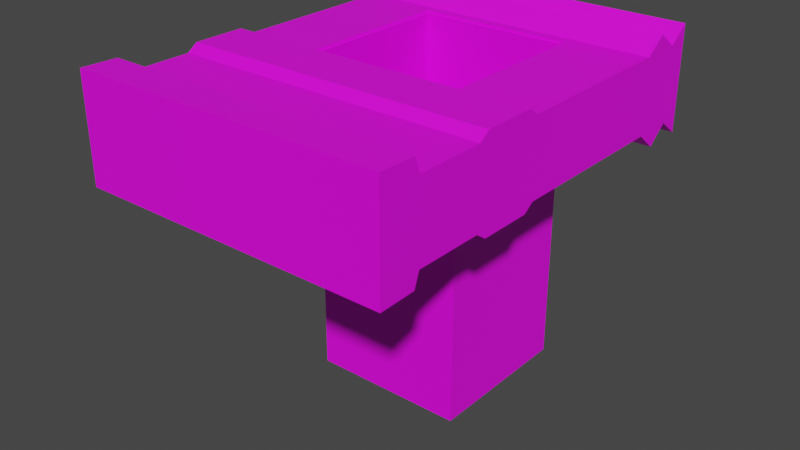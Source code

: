 # Source: Wentylator_Mesh.blend  (saved by Blender 2.82.7; exported with 4.5.12 LTS)
import bpy
from mathutils import Matrix  # noqa: F401  (used for matrix-valued properties, if any)

bpy.ops.wm.read_factory_settings(use_empty=True)
scene = bpy.context.scene
scene.name = 'Scene'

# ---- collections
col_collection = bpy.data.collections.new('Collection'); scene.collection.children.link(col_collection)

# ---- images (referenced by path relative to the original .blend; pixels are not part of the script)
import os
ASSET_DIR = os.environ.get("B2B_ASSET_DIR", "")  # directory of the original .blend (textures are referenced by path, not embedded)
HERE = os.path.dirname(os.path.abspath(__file__))  # packed textures are extracted next to this script under _unpacked/

def load_image(name, relpath, width, height, colorspace="sRGB"):
    """Load a texture the original file referenced (path relative to the .blend, or extracted next to this script)."""
    p = next((c for c in (os.path.join(HERE, relpath), os.path.join(ASSET_DIR, relpath)) if relpath and os.path.exists(c)), "")
    if p:
        img = bpy.data.images.load(p, check_existing=True)
        img.name = name
    else:  # same state as the original file: an image datablock whose file is absent (Cycles renders it pink)
        img = bpy.data.images.new(name, width, height)
        img.source = "FILE"
        img.filepath = "//" + (relpath or name)
    img.colorspace_settings.name = colorspace
    return img
img_wentylacja_tex = load_image('Wentylacja_Tex', 'Wentylacja_Tex.png', 1024, 1024, 'sRGB')
img_wallb_tex = load_image('WallB_tex', 'WallB_tex.png', 1024, 1024, 'sRGB')

# ---- materials (node trees are filled in below, after node groups)
mat_material_001 = bpy.data.materials.new('Material.001')
mat_material_001.use_transparent_shadow = False
mat_material = bpy.data.materials.new('Material')
mat_material.use_transparent_shadow = False

# ---- material node trees
mat_material_001.use_nodes = True; mat_material_001.node_tree.nodes.clear()
_N = mat_material_001.node_tree.nodes; _L = mat_material_001.node_tree.links
n0 = _N.new('ShaderNodeOutputMaterial'); n0.name = 'Material Output'; n0.location = (300, 300)
n1 = _N.new('ShaderNodeBsdfPrincipled'); n1.name = 'Principled BSDF'; n1.location = (10, 300)
n1.distribution = 'GGX'
n1.subsurface_method = 'BURLEY'
n1.inputs[3].default_value = 1.45
n1.inputs[27].default_value = (0.0, 0.0, 0.0, 1.0)
n1.inputs[28].default_value = 1.0
n2 = _N.new('ShaderNodeTexImage'); n2.name = 'Image Texture'; n2.location = (-280, 280)
n2.image = img_wentylacja_tex
_L.new(n1.outputs[0], n0.inputs[0])
_L.new(n2.outputs[0], n1.inputs[0])
n0.is_active_output = True
mat_material.use_nodes = True; mat_material.node_tree.nodes.clear()
_N = mat_material.node_tree.nodes; _L = mat_material.node_tree.links
n0 = _N.new('ShaderNodeOutputMaterial'); n0.name = 'Material Output'; n0.location = (300, 300)
n1 = _N.new('ShaderNodeBsdfPrincipled'); n1.name = 'Principled BSDF'; n1.location = (10, 300)
n1.distribution = 'GGX'
n1.subsurface_method = 'BURLEY'
n1.inputs[3].default_value = 1.45
n1.inputs[27].default_value = (0.0, 0.0, 0.0, 1.0)
n1.inputs[28].default_value = 1.0
n2 = _N.new('ShaderNodeTexImage'); n2.name = 'Image Texture'; n2.location = (-280, 280)
n2.image = img_wallb_tex
n2.interpolation = 'Closest'
_L.new(n1.outputs[0], n0.inputs[0])
_L.new(n2.outputs[0], n1.inputs[0])
n0.is_active_output = True

# ---- world
world_world = bpy.data.worlds.new('World'); scene.world = world_world
world_world.use_nodes = True; world_world.node_tree.nodes.clear()
_N = world_world.node_tree.nodes; _L = world_world.node_tree.links
n0 = _N.new('ShaderNodeOutputWorld'); n0.name = 'World Output'; n0.location = (300, 300)
n1 = _N.new('ShaderNodeBackground'); n1.name = 'Background'; n1.location = (10, 300)
n1.inputs[0].default_value = (0.05088, 0.05088, 0.05088, 1.0)
_L.new(n1.outputs[0], n0.inputs[0])
n0.is_active_output = True
world_world.color = (0.05088, 0.05088, 0.05088)
world_world.use_sun_shadow = False
world_world.sun_shadow_jitter_overblur = 0.0

# ---- meshes
me_cube = bpy.data.meshes.new('Cube')
me_cube.from_pydata([(-2.247, 1.803, -0.1696), (-2.247, 3.303, -0.1696), (-0.7526, 1.803, -0.1696), (-0.7526, 3.303, -0.1696), (-2.247, 1.803, -3.274), (-2.247, 3.303, -3.274), (-0.7526, 1.803, -3.274), (-0.7526, 3.303, -3.274), (-2.223, 1.827, -0.1696), (-2.223, 3.279, -0.1696), (-0.7769, 3.279, -0.1696), (-0.7769, 1.827, -0.1696), (-2.223, 1.827, -3.274), (-2.223, 3.279, -3.274), (-0.7769, 3.279, -3.274), (-0.7769, 1.827, -3.274), (0.0, 2.335e-05, 7.547e-06), (0.0, 4.0, 7.608e-06), (-3.0, 2.335e-05, 8.019e-06), (-3.0, 4.0, 7.844e-06), (0.0, 2.33e-05, -1.0), (0.0, 4.0, -1.0), (-3.0, 2.33e-05, -1.0), (-3.0, 4.0, -1.0), (0.0, 1.05, -0.15), (0.0, 1.75, -0.15), (-3.0, 1.75, -0.15), (-3.0, 1.05, -0.15), (0.0, 1.05, -0.85), (0.0, 1.75, -0.85), (-3.0, 1.75, -0.85), (-3.0, 1.05, -0.85), (-3.0, 0.4, -0.15), (-3.0, 0.35, -0.009992), (-3.0, 0.4, -0.85), (-3.0, 0.35, -0.99), (0.0, 0.35, -0.009992), (0.0, 0.4, -0.15), (0.0, 0.35, -0.99), (0.0, 0.4, -0.85), (0.0, 3.4, -0.15), (0.0, 3.4, -0.85), (-3.0, 3.4, -0.15), (-3.0, 3.4, -0.85), (0.0, 3.6, 7.626e-06), (0.0, 3.8, -0.15), (0.0, 3.6, -1.01), (0.0, 3.8, -0.85), (-3.0, 3.8, -0.15), (-3.0, 3.6, 7.862e-06), (-3.0, 3.8, -0.85), (-3.0, 3.6, -1.01), (0.0, 1.15, -0.07999), (0.0, 1.65, -0.07999), (-3.0, 1.65, -0.07999), (-3.0, 1.15, -0.07999), (0.0, 1.15, -0.92), (0.0, 1.65, -0.92), (-3.0, 1.65, -0.92), (-3.0, 1.15, -0.92), (-0.7512, 2.335e-05, 7.547e-06), (-2.249, 2.335e-05, 7.783e-06), (-0.7512, 4.0, 7.608e-06), (-2.249, 4.0, 7.608e-06), (-0.7512, 2.33e-05, -1.0), (-2.249, 2.33e-05, -1.0), (-0.7512, 4.0, -1.0), (-2.249, 4.0, -1.0), (-0.7512, 1.05, -0.15), (-2.249, 1.05, -0.15), (-0.7512, 1.75, -0.15), (-2.249, 1.75, -0.15), (-2.249, 1.05, -0.85), (-0.7512, 1.05, -0.85), (-2.249, 1.75, -0.85), (-0.7512, 1.75, -0.85), (-2.249, 0.35, -0.99), (-0.7512, 0.35, -0.99), (-2.249, 0.4, -0.85), (-0.7512, 0.4, -0.85), (-0.7512, 0.35, -0.009992), (-2.249, 0.35, -0.009992), (-0.7512, 0.4, -0.15), (-2.249, 0.4, -0.15), (-0.7512, 3.4, -0.15), (-2.249, 3.4, -0.15), (-2.249, 3.4, -0.85), (-0.7512, 3.4, -0.85), (-0.7512, 3.6, 7.626e-06), (-2.249, 3.6, 7.862e-06), (-0.7512, 3.8, -0.15), (-2.249, 3.8, -0.15), (-2.249, 3.6, -1.01), (-0.7512, 3.6, -1.01), (-2.249, 3.8, -0.85), (-0.7512, 3.8, -0.85), (-2.249, 1.15, -0.92), (-0.7512, 1.15, -0.92), (-2.249, 1.65, -0.92), (-0.7512, 1.65, -0.92), (-0.7512, 1.15, -0.07999), (-2.249, 1.15, -0.07999), (-0.7512, 1.65, -0.07999), (-2.249, 1.65, -0.07999), (-3.0, 3.303, -0.15), (-3.0, 1.797, -0.15), (-3.0, 3.303, -0.85), (-3.0, 1.797, -0.85), (0.0, 1.797, -0.15), (0.0, 3.303, -0.15), (0.0, 1.797, -0.85), (0.0, 3.303, -0.85), (-0.7512, 1.797, -0.85), (-0.7512, 3.303, -0.85), (-2.249, 1.797, -0.85), (-2.249, 3.303, -0.85), (-2.249, 1.797, -0.15), (-2.249, 3.303, -0.15), (-0.7512, 1.797, -0.15), (-0.7512, 3.303, -0.15)], [], [(3, 1, 5, 7), (2, 3, 7, 6), (0, 2, 6, 4), (1, 0, 4, 5), (2, 0, 8, 11), (10, 11, 15, 14), (0, 1, 9, 8), (1, 3, 10, 9), (3, 2, 11, 10), (11, 8, 12, 15), (8, 9, 13, 12), (9, 10, 14, 13), (14, 7, 5, 13), (4, 12, 13, 5), (12, 4, 6, 15), (7, 14, 15, 6), (94, 50, 23, 67), (62, 17, 21, 66), (33, 35, 22, 18), (90, 45, 17, 62), (61, 18, 22, 65), (45, 47, 21, 17), (37, 39, 28, 24), (53, 57, 29, 25), (82, 37, 24, 68), (102, 53, 25, 70), (105, 107, 30, 26), (55, 59, 31, 27), (78, 34, 31, 72), (98, 58, 30, 74), (65, 22, 35, 76), (76, 35, 34, 78), (60, 16, 36, 80), (80, 36, 37, 82), (16, 20, 38, 36), (36, 38, 39, 37), (27, 31, 34, 32), (32, 34, 35, 33), (49, 51, 43, 42), (109, 111, 41, 40), (119, 109, 40, 84), (115, 106, 43, 86), (19, 23, 50, 48), (48, 50, 51, 49), (40, 41, 46, 44), (44, 46, 47, 45), (84, 40, 44, 88), (88, 44, 45, 90), (86, 43, 51, 92), (92, 51, 50, 94), (72, 31, 59, 96), (96, 59, 58, 98), (26, 30, 58, 54), (54, 58, 59, 55), (68, 24, 52, 100), (100, 52, 53, 102), (24, 28, 56, 52), (52, 56, 57, 53), (55, 101, 103, 54), (101, 100, 102, 103), (27, 69, 101, 55), (69, 68, 100, 101), (56, 97, 99, 57), (97, 96, 98, 99), (28, 73, 97, 56), (73, 72, 96, 97), (46, 93, 95, 47), (93, 92, 94, 95), (41, 87, 93, 46), (87, 86, 92, 93), (49, 89, 91, 48), (89, 88, 90, 91), (42, 85, 89, 49), (85, 84, 88, 89), (111, 113, 87, 41), (113, 115, 86, 87), (104, 117, 85, 42), (117, 119, 84, 85), (33, 81, 83, 32), (81, 80, 82, 83), (18, 61, 81, 33), (61, 60, 80, 81), (38, 77, 79, 39), (77, 76, 78, 79), (20, 64, 77, 38), (64, 65, 76, 77), (57, 99, 75, 29), (99, 98, 74, 75), (39, 79, 73, 28), (79, 78, 72, 73), (54, 103, 71, 26), (103, 102, 70, 71), (32, 83, 69, 27), (83, 82, 68, 69), (16, 60, 64, 20), (60, 61, 65, 64), (48, 91, 63, 19), (91, 90, 62, 63), (19, 63, 67, 23), (63, 62, 66, 67), (47, 95, 66, 21), (95, 94, 67, 66), (71, 70, 118, 116), (26, 71, 116, 105), (105, 116, 117, 104), (75, 74, 114, 112), (29, 75, 112, 110), (110, 112, 113, 111), (74, 30, 107, 114), (114, 107, 106, 115), (70, 25, 108, 118), (118, 108, 109, 119), (25, 29, 110, 108), (108, 110, 111, 109), (42, 43, 106, 104), (104, 106, 107, 105), (119, 117, 1, 3), (3, 2, 118, 119), (116, 118, 2, 0), (0, 1, 117, 116)])
me_cube.polygons.foreach_set('material_index', [0, 0, 0, 0, 0, 0, 0, 0, 0, 0, 0, 0, 0, 0, 0, 0, 1, 1, 1, 1, 1, 1, 1, 1, 1, 1, 1, 1, 1, 1, 1, 1, 1, 1, 1, 1, 1, 1, 1, 1, 1, 1, 1, 1, 1, 1, 1, 1, 1, 1, 1, 1, 1, 1, 1, 1, 1, 1, 1, 1, 1, 1, 1, 1, 1, 1, 1, 1, 1, 1, 1, 1, 1, 1, 1, 1, 1, 1, 1, 1, 1, 1, 1, 1, 1, 1, 1, 1, 1, 1, 1, 1, 1, 1, 1, 1, 1, 1, 1, 1, 1, 1, 1, 1, 1, 1, 1, 1, 1, 1, 1, 1, 1, 1, 1, 1, 0, 0, 0, 0])
_uv = me_cube.uv_layers.new(name='UVMap')
_uv.uv.foreach_set('vector', [0.2266, 0.4141, 0.4219, 0.4141, 0.4219, 0.7969, 0.2266, 0.7969, 0.1953, 0.7969, 0.007812, 0.7969, 0.007812, 0.4062, 0.1953, 0.4062, 0.4219, 0.7969, 0.2266, 0.7969, 0.2266, 0.4141, 0.4219, 0.4141, 0.1953, 0.7969, 0.007812, 0.7969, 0.007812, 0.4062, 0.1953, 0.4062, 0.1953, 0.3984, 0.007812, 0.3984, 0.007812, 0.3906, 0.1953, 0.3906, 0.1953, 0.3906, 0.007812, 0.3906, 0.007812, 0.007812, 0.1953, 0.007812, 0.1953, 0.3984, 0.007812, 0.3984, 0.007812, 0.3906, 0.1953, 0.3906, 0.007812, 0.007812, 0.1953, 0.007812, 0.1953, 0.007812, 0.007812, 0.007812, 0.1953, 0.3984, 0.007812, 0.3984, 0.007812, 0.3906, 0.1953, 0.3906, 0.1953, 0.3906, 0.007812, 0.3906, 0.007812, 0.007812, 0.1953, 0.007812, 0.1953, 0.3906, 0.007812, 0.3906, 0.007812, 0.007812, 0.1953, 0.007812, 0.007812, 0.007812, 0.1953, 0.007812, 0.1953, 0.3906, 0.007812, 0.3906, 0.1953, 0.3906, 0.1953, 0.3984, 0.007812, 0.3984, 0.007812, 0.3906, 0.1953, 0.007812, 0.1953, 0.007812, 0.007812, 0.007812, 0.007812, 0.007812, 0.007812, 0.007812, 0.007812, 0.007812, 0.1953, 0.007812, 0.1953, 0.007812, 0.1953, 0.007812, 0.1953, 0.007812, 0.007812, 0.007812, 0.007812, 0.007812, 0.3125, 0.6328, 0.4688, 0.6328, 0.4688, 0.6719, 0.3125, 0.6719, 0.3125, 0.6875, 0.4688, 0.6875, 0.4688, 0.8438, 0.3125, 0.8438, 0.6599, 0.05521, 0.5068, 0.05521, 0.5052, 0.0005258, 0.6615, 0.000526, 0.1562, 0.6328, 0.0, 0.6328, 0.0, 0.6719, 0.1562, 0.6719, 0.3125, 0.6875, 0.4688, 0.6875, 0.4688, 0.8438, 0.3125, 0.8438, 0.5271, 0.5943, 0.6365, 0.5943, 0.6599, 0.6255, 0.5037, 0.6255, 0.5271, 0.06303, 0.6365, 0.06303, 0.6365, 0.1646, 0.5271, 0.1646, 0.5162, 0.2583, 0.6474, 0.2583, 0.6365, 0.274, 0.5271, 0.274, 0.1562, 0.07812, 0.0, 0.07812, 0.0, 0.1797, 0.1562, 0.1797, 0.1562, 0.2734, 0.0, 0.2734, 0.0, 0.2969, 0.1562, 0.2969, 0.638, 0.3599, 0.5286, 0.3599, 0.5286, 0.274, 0.638, 0.274, 0.649, 0.1802, 0.5177, 0.1802, 0.5286, 0.1646, 0.638, 0.1646, 0.3125, 0.07812, 0.4688, 0.07812, 0.4688, 0.1797, 0.3125, 0.1797, 0.3125, 0.2734, 0.4688, 0.2734, 0.4688, 0.2969, 0.3125, 0.2969, 0.3125, 0.0, 0.4688, 0.0, 0.4688, 0.05469, 0.3125, 0.05469, 0.3125, 0.05469, 0.4688, 0.05469, 0.4688, 0.07812, 0.3125, 0.07812, 0.1562, 0.0, 0.0, 0.0, 0.0, 0.05469, 0.1562, 0.05469, 0.1562, 0.05469, 0.0, 0.05469, 0.0, 0.07812, 0.1562, 0.07812, 0.5037, 0.0005257, 0.6599, 0.0005261, 0.6584, 0.05521, 0.5052, 0.05521, 0.5052, 0.05521, 0.6584, 0.05521, 0.6365, 0.06303, 0.5271, 0.06303, 0.638, 0.1646, 0.5286, 0.1646, 0.5286, 0.06303, 0.638, 0.06303, 0.638, 0.06303, 0.5286, 0.06303, 0.5068, 0.05521, 0.6599, 0.05521, 0.6615, 0.563, 0.5037, 0.563, 0.5286, 0.5318, 0.638, 0.5318, 0.5271, 0.4458, 0.6365, 0.4458, 0.6365, 0.5318, 0.5271, 0.5318, 0.1562, 0.4688, 0.0, 0.4688, 0.0, 0.5547, 0.1562, 0.5547, 0.3125, 0.4688, 0.4687, 0.4688, 0.4688, 0.5547, 0.3125, 0.5547, 0.6615, 0.6255, 0.5052, 0.6255, 0.5286, 0.5943, 0.638, 0.5943, 0.638, 0.5943, 0.5286, 0.5943, 0.5037, 0.563, 0.6615, 0.563, 0.5271, 0.5318, 0.6365, 0.5318, 0.6615, 0.563, 0.5037, 0.563, 0.5037, 0.563, 0.6615, 0.563, 0.6365, 0.5943, 0.5271, 0.5943, 0.1562, 0.5547, 0.0, 0.5547, 0.0, 0.5938, 0.1562, 0.5938, 0.1562, 0.5938, 0.0, 0.5938, 0.0, 0.6328, 0.1562, 0.6328, 0.3125, 0.5547, 0.4688, 0.5547, 0.4688, 0.5938, 0.3125, 0.5937, 0.3125, 0.5937, 0.4688, 0.5938, 0.4688, 0.6328, 0.3125, 0.6328, 0.3125, 0.1797, 0.4688, 0.1797, 0.4688, 0.1953, 0.3125, 0.1953, 0.3125, 0.1953, 0.4688, 0.1953, 0.4688, 0.2734, 0.3125, 0.2734, 0.638, 0.274, 0.5286, 0.274, 0.5177, 0.2583, 0.649, 0.2583, 0.649, 0.2583, 0.5177, 0.2583, 0.5177, 0.1802, 0.649, 0.1802, 0.1562, 0.1797, 0.0, 0.1797, 0.0, 0.1953, 0.1562, 0.1953, 0.1562, 0.1953, 0.0, 0.1953, 0.0, 0.2734, 0.1562, 0.2734, 0.5271, 0.1646, 0.6365, 0.1646, 0.6474, 0.1802, 0.5162, 0.1802, 0.5162, 0.1802, 0.6474, 0.1802, 0.6474, 0.2583, 0.5162, 0.2583, 0.4688, 0.1953, 0.3125, 0.1953, 0.3125, 0.2734, 0.4688, 0.2734, 0.3125, 0.1953, 0.1562, 0.1953, 0.1562, 0.2734, 0.3125, 0.2734, 0.4688, 0.1797, 0.3125, 0.1797, 0.3125, 0.1953, 0.4688, 0.1953, 0.3125, 0.1797, 0.1562, 0.1797, 0.1562, 0.1953, 0.3125, 0.1953, 0.0, 0.1953, 0.1562, 0.1953, 0.1562, 0.2734, 0.0, 0.2734, 0.1562, 0.1953, 0.3125, 0.1953, 0.3125, 0.2734, 0.1562, 0.2734, 0.0, 0.1797, 0.1562, 0.1797, 0.1562, 0.1953, 0.0, 0.1953, 0.1562, 0.1797, 0.3125, 0.1797, 0.3125, 0.1953, 0.1562, 0.1953, 0.0, 0.5938, 0.1562, 0.5938, 0.1562, 0.6328, 0.0, 0.6328, 0.1562, 0.5938, 0.3125, 0.5937, 0.3125, 0.6328, 0.1562, 0.6328, 0.0, 0.5547, 0.1562, 0.5547, 0.1562, 0.5938, 0.0, 0.5938, 0.1562, 0.5547, 0.3125, 0.5547, 0.3125, 0.5937, 0.1562, 0.5938, 0.4688, 0.5938, 0.3125, 0.5938, 0.3125, 0.6328, 0.4688, 0.6328, 0.3125, 0.5938, 0.1562, 0.5938, 0.1562, 0.6328, 0.3125, 0.6328, 0.4688, 0.5547, 0.3125, 0.5547, 0.3125, 0.5938, 0.4688, 0.5938, 0.3125, 0.5547, 0.1562, 0.5547, 0.1562, 0.5938, 0.3125, 0.5938, 0.0, 0.4688, 0.1562, 0.4688, 0.1562, 0.5547, 0.0, 0.5547, 0.1562, 0.4688, 0.3125, 0.4688, 0.3125, 0.5547, 0.1562, 0.5547, 0.4687, 0.4688, 0.3125, 0.4688, 0.3125, 0.5547, 0.4688, 0.5547, 0.3125, 0.4688, 0.1562, 0.4688, 0.1562, 0.5547, 0.3125, 0.5547, 0.4688, 0.05469, 0.3125, 0.05469, 0.3125, 0.07812, 0.4688, 0.07812, 0.3125, 0.05469, 0.1562, 0.05469, 0.1562, 0.07812, 0.3125, 0.07812, 0.4688, 0.0, 0.3125, 0.0, 0.3125, 0.05469, 0.4688, 0.05469, 0.3125, 0.0, 0.1562, 0.0, 0.1562, 0.05469, 0.3125, 0.05469, 0.0, 0.05469, 0.1562, 0.05469, 0.1562, 0.07812, 0.0, 0.07812, 0.1562, 0.05469, 0.3125, 0.05469, 0.3125, 0.07812, 0.1562, 0.07812, 0.0, 0.0, 0.1562, 0.0, 0.1562, 0.05469, 0.0, 0.05469, 0.1562, 0.0, 0.3125, 0.0, 0.3125, 0.05469, 0.1562, 0.05469, 0.0, 0.2734, 0.1562, 0.2734, 0.1562, 0.2969, 0.0, 0.2969, 0.1562, 0.2734, 0.3125, 0.2734, 0.3125, 0.2969, 0.1562, 0.2969, 0.0, 0.07812, 0.1562, 0.07812, 0.1562, 0.1797, 0.0, 0.1797, 0.1562, 0.07812, 0.3125, 0.07812, 0.3125, 0.1797, 0.1562, 0.1797, 0.4688, 0.2734, 0.3125, 0.2734, 0.3125, 0.2969, 0.4688, 0.2969, 0.3125, 0.2734, 0.1562, 0.2734, 0.1562, 0.2969, 0.3125, 0.2969, 0.4688, 0.07812, 0.3125, 0.07812, 0.3125, 0.1797, 0.4688, 0.1797, 0.3125, 0.07812, 0.1562, 0.07812, 0.1562, 0.1797, 0.3125, 0.1797, 0.0, 0.6875, 0.1562, 0.6875, 0.1562, 0.8437, 0.0, 0.8438, 0.1562, 0.6875, 0.3125, 0.6875, 0.3125, 0.8438, 0.1562, 0.8437, 0.4688, 0.6328, 0.3125, 0.6328, 0.3125, 0.6719, 0.4688, 0.6719, 0.3125, 0.6328, 0.1562, 0.6328, 0.1562, 0.6719, 0.3125, 0.6719, 0.0, 0.6875, 0.1562, 0.6875, 0.1562, 0.8438, 0.0, 0.8438, 0.1562, 0.6875, 0.3125, 0.6875, 0.3125, 0.8438, 0.1562, 0.8438, 0.0, 0.6328, 0.1562, 0.6328, 0.1562, 0.6719, 0.0, 0.6719, 0.1562, 0.6328, 0.3125, 0.6328, 0.3125, 0.6719, 0.1562, 0.6719, 0.3125, 0.2969, 0.1562, 0.2969, 0.1562, 0.3828, 0.3125, 0.3828, 0.4688, 0.2969, 0.3125, 0.2969, 0.3125, 0.3828, 0.4688, 0.3828, 0.4688, 0.3828, 0.3125, 0.3828, 0.3125, 0.4688, 0.4687, 0.4688, 0.1562, 0.2969, 0.3125, 0.2969, 0.3125, 0.3828, 0.1562, 0.3828, 0.0, 0.2969, 0.1562, 0.2969, 0.1562, 0.3828, 0.0, 0.3828, 0.0, 0.3828, 0.1562, 0.3828, 0.1562, 0.4688, 0.0, 0.4688, 0.3125, 0.2969, 0.4688, 0.2969, 0.4688, 0.3828, 0.3125, 0.3828, 0.3125, 0.3828, 0.4688, 0.3828, 0.4687, 0.4688, 0.3125, 0.4688, 0.1562, 0.2969, 0.0, 0.2969, 0.0, 0.3828, 0.1562, 0.3828, 0.1562, 0.3828, 0.0, 0.3828, 0.0, 0.4688, 0.1562, 0.4688, 0.5271, 0.274, 0.6365, 0.274, 0.6365, 0.3599, 0.5271, 0.3599, 0.5271, 0.3599, 0.6365, 0.3599, 0.6365, 0.4458, 0.5271, 0.4458, 0.638, 0.5318, 0.5286, 0.5318, 0.5286, 0.4458, 0.638, 0.4458, 0.638, 0.4458, 0.5286, 0.4458, 0.5286, 0.3599, 0.638, 0.3599, 0.0, 0.0, 0.0, 0.0, 0.0, 0.0, 0.0, 0.0, 0.0, 0.0, 0.0, 0.0, 0.0, 0.0, 0.0, 0.0, 0.0, 0.0, 0.0, 0.0, 0.0, 0.0, 0.0, 0.0, 0.0, 0.0, 0.0, 0.0, 0.0, 0.0, 0.0, 0.0])
me_cube.materials.append(mat_material_001)
me_cube.materials.append(mat_material)
me_cube.use_remesh_fix_poles = True
me_cube.use_remesh_preserve_attributes = False
me_cube.use_mirror_vertex_groups = False
me_cube.update()

# ---- objects
ob_wentylator_mesh = bpy.data.objects.new('Wentylator_Mesh', me_cube)

# ---- transforms, parenting, visibility, modifiers, constraints
ob_wentylator_mesh.location = (0.0, 0.0, 0.0)
ob_wentylator_mesh.lineart.crease_threshold = 0.0

# ---- collection membership
col_collection.objects.link(ob_wentylator_mesh)

# ---- scene / render settings (as saved in the file)
scene.frame_start = 1; scene.frame_end = 250; scene.frame_set(110)
scene.render.engine = 'BLENDER_EEVEE_NEXT'
scene.cycles.use_denoising = False
scene.cycles.samples = 128
scene.cycles.sampling_pattern = 'TABULATED_SOBOL'
scene.cycles.use_adaptive_sampling = False
scene.cycles.use_light_tree = False
scene.view_settings.view_transform = 'Filmic'
scene.unit_settings.scale_length = 20.0
bpy.context.view_layer.update()

# ---- added for rendering (the .blend has no active camera and no usable light): camera, sun
cam_auto = bpy.data.cameras.new('AutoCamera')
cam_auto.lens = 50.0
cam_auto.sensor_width = 36.0
cam_auto.clip_end = 1000.0
ob_auto_camera = bpy.data.objects.new('AutoCamera', cam_auto)
scene.collection.objects.link(ob_auto_camera)
ob_auto_camera.location = (4.02959, -4.63548, 2.78673)
ob_auto_camera.rotation_euler = (1.09748, -7.21219e-08, 0.694738)
scene.camera = ob_auto_camera
light_auto_sun = bpy.data.lights.new('AutoSun', 'SUN')
light_auto_sun.energy = 3.0
light_auto_sun.angle = 0.0523599
ob_auto_sun = bpy.data.objects.new('AutoSun', light_auto_sun)
scene.collection.objects.link(ob_auto_sun)
ob_auto_sun.rotation_euler = (0.872665, 0.174533, 0.523599)
bpy.context.view_layer.update()
